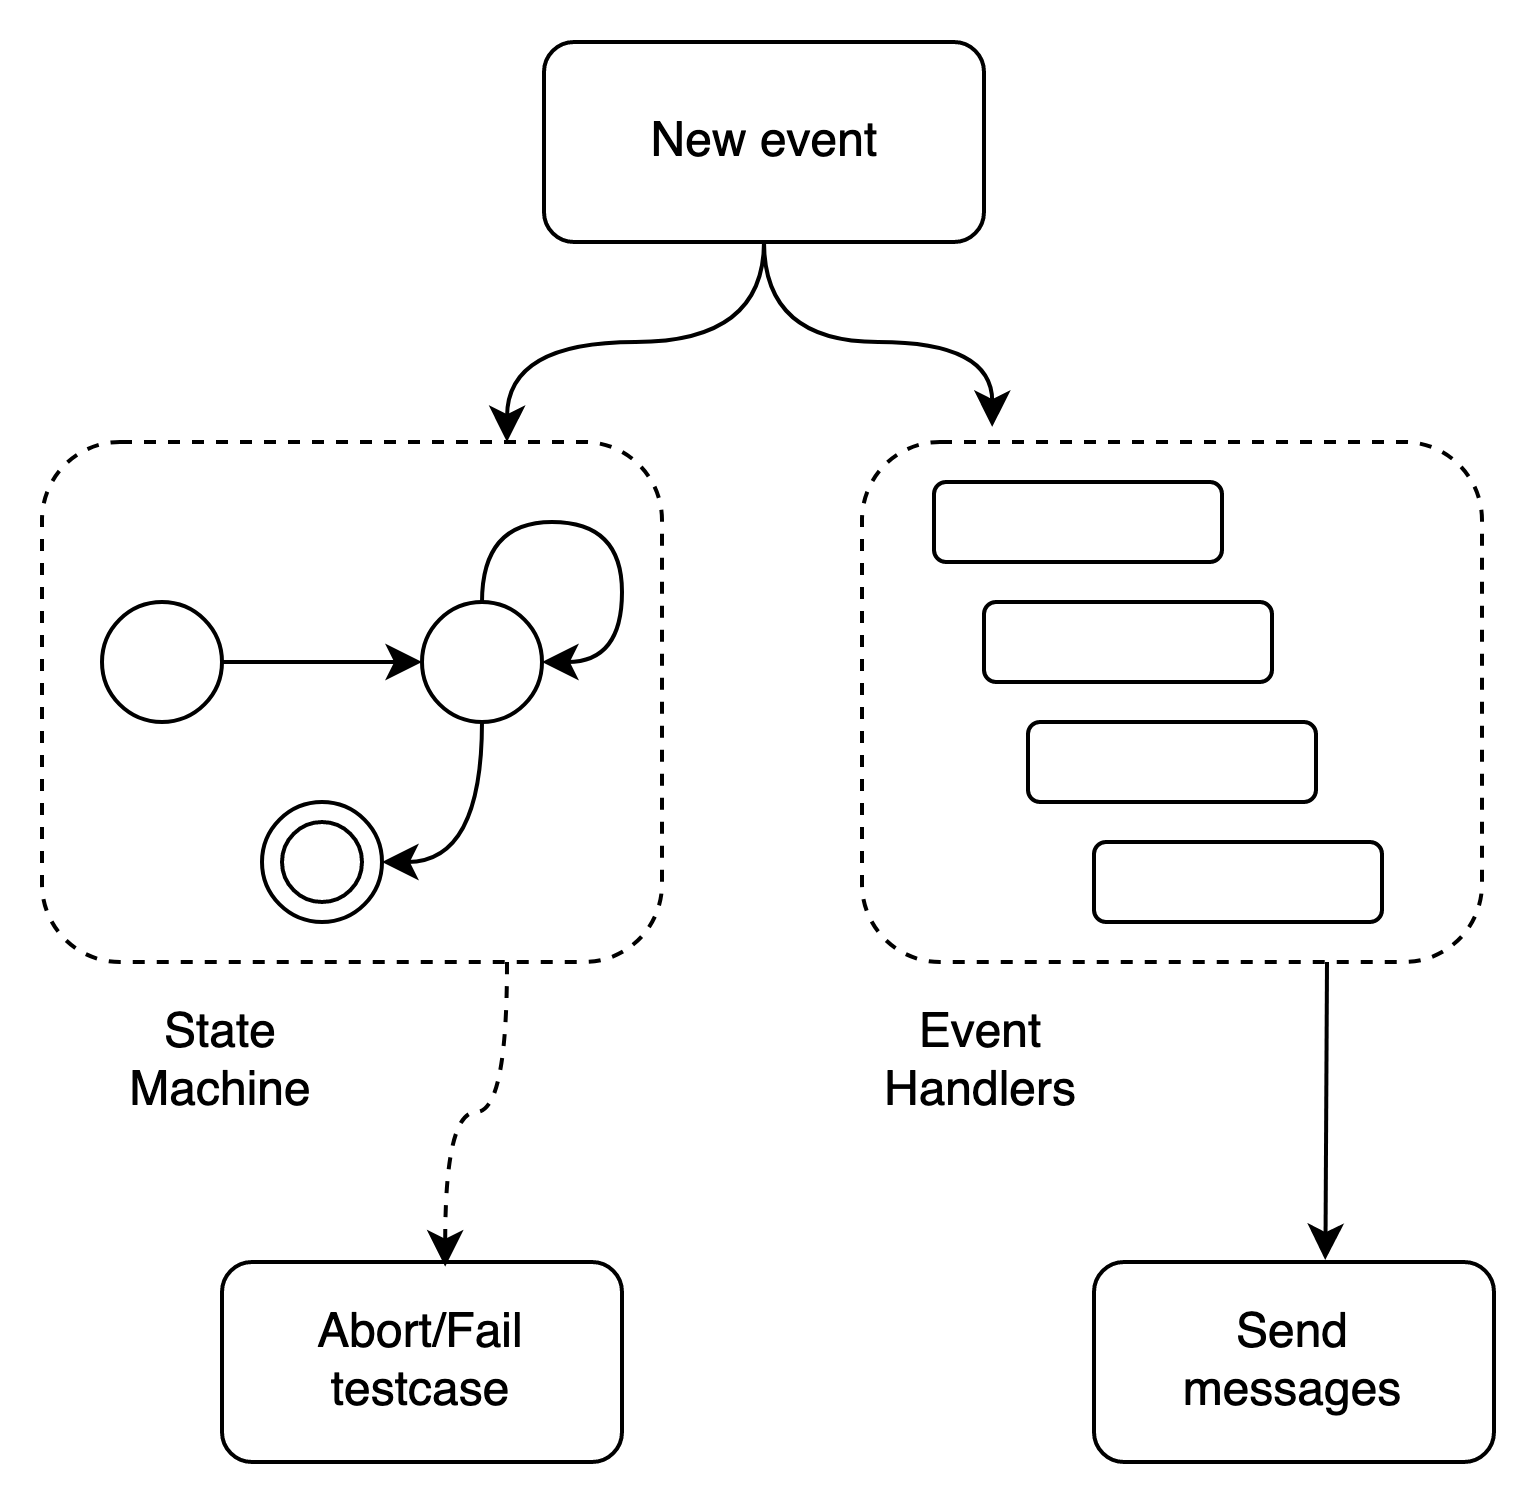

The diagram above was exported from draw.io. Its source (the exported page's mxGraphModel, read from the mxfile embedded in the PNG):
<mxGraphModel dx="738" dy="490" grid="1" gridSize="10" guides="1" tooltips="1" connect="1" arrows="1" fold="1" page="1" pageScale="1" pageWidth="850" pageHeight="1100" math="0" shadow="0">
  <root>
    <mxCell id="0" />
    <mxCell id="1" parent="0" />
    <mxCell id="2" value="" style="rounded=1;whiteSpace=wrap;html=1;fontSize=12;fillColor=default;" vertex="1" parent="1">
      <mxGeometry x="240" y="855" width="100" height="50" as="geometry" />
    </mxCell>
    <mxCell id="3" style="edgeStyle=orthogonalEdgeStyle;curved=1;rounded=0;orthogonalLoop=1;jettySize=auto;html=1;entryX=0.75;entryY=0;entryDx=0;entryDy=0;fontSize=12;" edge="1" source="5" target="15" parent="1">
      <mxGeometry relative="1" as="geometry" />
    </mxCell>
    <mxCell id="4" style="edgeStyle=orthogonalEdgeStyle;curved=1;rounded=0;orthogonalLoop=1;jettySize=auto;html=1;entryX=0.21;entryY=-0.029;entryDx=0;entryDy=0;entryPerimeter=0;fontSize=12;" edge="1" source="5" target="17" parent="1">
      <mxGeometry relative="1" as="geometry" />
    </mxCell>
    <mxCell id="5" value="" style="rounded=1;whiteSpace=wrap;html=1;fontSize=9;fillColor=default;" vertex="1" parent="1">
      <mxGeometry x="320.5" y="550" width="110" height="50" as="geometry" />
    </mxCell>
    <mxCell id="6" value="&lt;font style=&quot;font-size: 12px&quot;&gt;New event&lt;br&gt;&lt;/font&gt;" style="text;html=1;strokeColor=none;fillColor=none;align=center;verticalAlign=middle;whiteSpace=wrap;rounded=0;fontSize=9;" vertex="1" parent="1">
      <mxGeometry x="345.5" y="560" width="60" height="30" as="geometry" />
    </mxCell>
    <mxCell id="7" style="edgeStyle=orthogonalEdgeStyle;curved=1;rounded=0;orthogonalLoop=1;jettySize=auto;html=1;entryX=0;entryY=0.5;entryDx=0;entryDy=0;fontSize=12;" edge="1" source="8" target="10" parent="1">
      <mxGeometry relative="1" as="geometry" />
    </mxCell>
    <mxCell id="8" value="" style="ellipse;whiteSpace=wrap;html=1;aspect=fixed;fontSize=12;fillColor=default;" vertex="1" parent="1">
      <mxGeometry x="210" y="690" width="30" height="30" as="geometry" />
    </mxCell>
    <mxCell id="9" style="edgeStyle=orthogonalEdgeStyle;curved=1;rounded=0;orthogonalLoop=1;jettySize=auto;html=1;entryX=1;entryY=0.5;entryDx=0;entryDy=0;fontSize=12;exitX=0.5;exitY=1;exitDx=0;exitDy=0;" edge="1" source="10" target="11" parent="1">
      <mxGeometry relative="1" as="geometry" />
    </mxCell>
    <mxCell id="10" value="" style="ellipse;whiteSpace=wrap;html=1;aspect=fixed;fontSize=12;fillColor=default;" vertex="1" parent="1">
      <mxGeometry x="290" y="690" width="30" height="30" as="geometry" />
    </mxCell>
    <mxCell id="11" value="" style="ellipse;whiteSpace=wrap;html=1;aspect=fixed;fontSize=12;fillColor=default;" vertex="1" parent="1">
      <mxGeometry x="250" y="740" width="30" height="30" as="geometry" />
    </mxCell>
    <mxCell id="12" style="edgeStyle=orthogonalEdgeStyle;curved=1;rounded=0;orthogonalLoop=1;jettySize=auto;html=1;entryX=1;entryY=0.5;entryDx=0;entryDy=0;fontSize=12;" edge="1" source="10" target="10" parent="1">
      <mxGeometry relative="1" as="geometry" />
    </mxCell>
    <mxCell id="13" value="" style="ellipse;whiteSpace=wrap;html=1;aspect=fixed;fontSize=12;fillColor=default;" vertex="1" parent="1">
      <mxGeometry x="255" y="745" width="20" height="20" as="geometry" />
    </mxCell>
    <mxCell id="14" style="edgeStyle=orthogonalEdgeStyle;curved=1;rounded=0;orthogonalLoop=1;jettySize=auto;html=1;entryX=0.558;entryY=0.023;entryDx=0;entryDy=0;entryPerimeter=0;fontSize=12;exitX=0.75;exitY=1;exitDx=0;exitDy=0;dashed=1;" edge="1" source="15" target="2" parent="1">
      <mxGeometry relative="1" as="geometry" />
    </mxCell>
    <mxCell id="15" value="" style="rounded=1;whiteSpace=wrap;html=1;fontSize=12;fillColor=none;dashed=1;" vertex="1" parent="1">
      <mxGeometry x="195" y="650" width="155" height="130" as="geometry" />
    </mxCell>
    <mxCell id="16" style="edgeStyle=orthogonalEdgeStyle;curved=1;rounded=0;orthogonalLoop=1;jettySize=auto;html=1;exitX=0.75;exitY=1;exitDx=0;exitDy=0;entryX=0.578;entryY=-0.01;entryDx=0;entryDy=0;entryPerimeter=0;fontSize=12;" edge="1" source="17" target="25" parent="1">
      <mxGeometry relative="1" as="geometry" />
    </mxCell>
    <mxCell id="17" value="" style="rounded=1;whiteSpace=wrap;html=1;fontSize=12;fillColor=none;dashed=1;" vertex="1" parent="1">
      <mxGeometry x="400" y="650" width="155" height="130" as="geometry" />
    </mxCell>
    <mxCell id="18" value="" style="rounded=1;whiteSpace=wrap;html=1;fontSize=12;fillColor=default;" vertex="1" parent="1">
      <mxGeometry x="418" y="660" width="72" height="20" as="geometry" />
    </mxCell>
    <mxCell id="19" value="" style="rounded=1;whiteSpace=wrap;html=1;fontSize=12;fillColor=default;" vertex="1" parent="1">
      <mxGeometry x="430.5" y="690" width="72" height="20" as="geometry" />
    </mxCell>
    <mxCell id="20" value="" style="rounded=1;whiteSpace=wrap;html=1;fontSize=12;fillColor=default;" vertex="1" parent="1">
      <mxGeometry x="441.5" y="720" width="72" height="20" as="geometry" />
    </mxCell>
    <mxCell id="21" value="" style="rounded=1;whiteSpace=wrap;html=1;fontSize=12;fillColor=default;" vertex="1" parent="1">
      <mxGeometry x="458" y="750" width="72" height="20" as="geometry" />
    </mxCell>
    <mxCell id="22" value="State Machine" style="text;html=1;strokeColor=none;fillColor=none;align=center;verticalAlign=middle;whiteSpace=wrap;rounded=0;fontSize=12;" vertex="1" parent="1">
      <mxGeometry x="210" y="790" width="60" height="30" as="geometry" />
    </mxCell>
    <mxCell id="23" value="Event Handlers" style="text;html=1;strokeColor=none;fillColor=none;align=center;verticalAlign=middle;whiteSpace=wrap;rounded=0;fontSize=12;" vertex="1" parent="1">
      <mxGeometry x="400" y="790" width="60" height="30" as="geometry" />
    </mxCell>
    <mxCell id="24" value="Abort/Fail testcase" style="text;html=1;strokeColor=none;fillColor=none;align=center;verticalAlign=middle;whiteSpace=wrap;rounded=0;fontSize=12;" vertex="1" parent="1">
      <mxGeometry x="260" y="865" width="60" height="30" as="geometry" />
    </mxCell>
    <mxCell id="25" value="" style="rounded=1;whiteSpace=wrap;html=1;fontSize=12;fillColor=default;" vertex="1" parent="1">
      <mxGeometry x="458" y="855" width="100" height="50" as="geometry" />
    </mxCell>
    <mxCell id="26" value="Send messages" style="text;html=1;strokeColor=none;fillColor=none;align=center;verticalAlign=middle;whiteSpace=wrap;rounded=0;fontSize=12;" vertex="1" parent="1">
      <mxGeometry x="478" y="865" width="60" height="30" as="geometry" />
    </mxCell>
  </root>
</mxGraphModel>